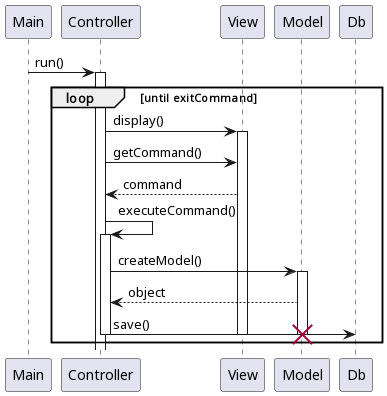

The diagram above was rendered by PlantUML. Its source (embedded in the PNG):
@startuml sequence-diagram


Main -> Controller : run()
activate Controller
loop until exitCommand
    Controller -> View : display()
    activate View
    View <- Controller : getCommand()
    View --> Controller : command
    Controller -> Controller : executeCommand()
    activate Controller
    Controller -> Model : createModel()
    activate Model
    Model --> Controller : object
    Controller -> Db : save()
    deactivate Controller
    destroy Model
    deactivate View
end

@enduml